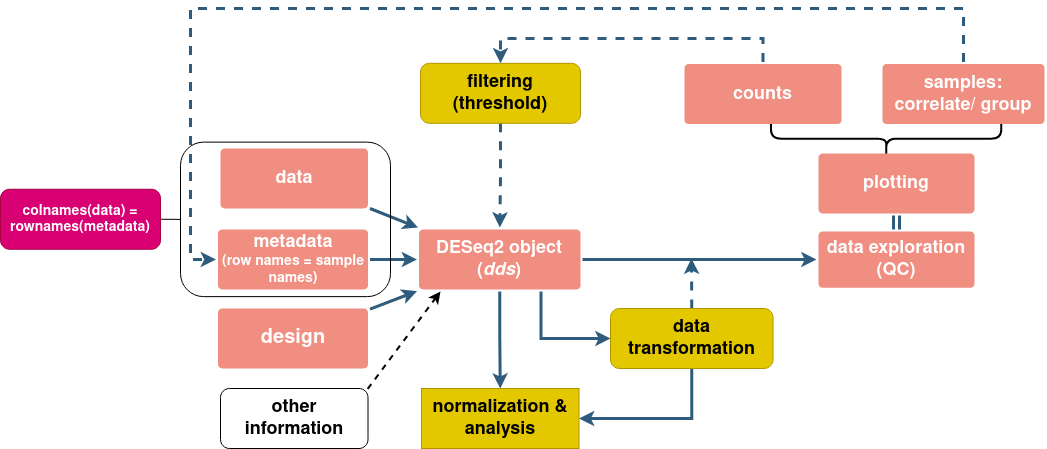

The diagram above was exported from draw.io. Its source (the exported page's mxGraphModel, read from the mxfile embedded in the PNG):
<mxGraphModel dx="2842" dy="861" grid="1" gridSize="10" guides="1" tooltips="1" connect="1" arrows="1" fold="1" page="1" pageScale="1" pageWidth="1169" pageHeight="827" background="none" math="0" shadow="0">
  <root>
    <mxCell id="0" />
    <mxCell id="1" parent="0" />
    <mxCell id="pHCph904Ut_GCGZqg4JJ-1786" value="" style="shape=curlyBracket;whiteSpace=wrap;html=1;rounded=1;flipH=1;fillColor=none;rotation=90;strokeWidth=2;" vertex="1" parent="1">
      <mxGeometry x="696.92" y="185" width="37.46" height="230.35" as="geometry" />
    </mxCell>
    <mxCell id="1745" value="" style="edgeStyle=none;rounded=0;jumpStyle=none;html=1;shadow=0;labelBackgroundColor=none;startArrow=classic;startFill=1;endArrow=none;endFill=0;jettySize=auto;orthogonalLoop=1;strokeColor=#2F5B7C;strokeWidth=3;fontFamily=Helvetica;fontSize=16;fontColor=#23445D;spacing=5;shape=link;" parent="1" source="1749" target="1764" edge="1">
      <mxGeometry relative="1" as="geometry" />
    </mxCell>
    <mxCell id="1748" value="" style="edgeStyle=none;rounded=0;jumpStyle=none;html=1;shadow=0;labelBackgroundColor=none;startArrow=classic;startFill=1;endArrow=none;endFill=0;jettySize=auto;orthogonalLoop=1;strokeColor=#2F5B7C;strokeWidth=3;fontFamily=Helvetica;fontSize=16;fontColor=#23445D;spacing=5;exitX=0;exitY=0.5;exitDx=0;exitDy=0;" parent="1" target="1753" edge="1" source="1749">
      <mxGeometry relative="1" as="geometry">
        <mxPoint x="687.5" y="421" as="sourcePoint" />
      </mxGeometry>
    </mxCell>
    <mxCell id="1749" value="&lt;font style=&quot;font-size: 18px&quot;&gt;d&lt;/font&gt;&lt;font style=&quot;font-size: 18px&quot;&gt;&lt;font style=&quot;font-size: 18px&quot;&gt;ata exploration&lt;/font&gt; (QC)&lt;/font&gt;" style="rounded=1;whiteSpace=wrap;html=1;shadow=0;labelBackgroundColor=none;strokeColor=none;strokeWidth=3;fillColor=#F08E81;fontFamily=Helvetica;fontSize=16;fontColor=#FFFFFF;align=center;fontStyle=1;spacing=5;arcSize=7;perimeterSpacing=2;" parent="1" vertex="1">
      <mxGeometry x="648" y="392.88" width="156" height="56.25" as="geometry" />
    </mxCell>
    <mxCell id="1750" value="" style="edgeStyle=none;rounded=0;jumpStyle=none;html=1;shadow=0;labelBackgroundColor=none;startArrow=classic;startFill=1;jettySize=auto;orthogonalLoop=1;strokeColor=#2F5B7C;strokeWidth=3;fontFamily=Helvetica;fontSize=14;fontColor=#FFFFFF;spacing=5;fontStyle=1;fillColor=#b0e3e6;endArrow=none;endFill=0;" parent="1" target="1756" edge="1">
      <mxGeometry relative="1" as="geometry">
        <mxPoint x="247.5" y="389" as="sourcePoint" />
      </mxGeometry>
    </mxCell>
    <mxCell id="1751" value="" style="edgeStyle=none;rounded=0;jumpStyle=none;html=1;shadow=0;labelBackgroundColor=none;startArrow=classic;startFill=1;jettySize=auto;orthogonalLoop=1;strokeColor=#2F5B7C;strokeWidth=3;fontFamily=Helvetica;fontSize=14;fontColor=#FFFFFF;spacing=5;fontStyle=1;fillColor=#b0e3e6;endArrow=none;endFill=0;" parent="1" source="1753" target="1755" edge="1">
      <mxGeometry relative="1" as="geometry" />
    </mxCell>
    <mxCell id="1752" value="" style="edgeStyle=none;rounded=0;jumpStyle=none;html=1;shadow=0;labelBackgroundColor=none;startArrow=classic;startFill=1;jettySize=auto;orthogonalLoop=1;strokeColor=#2F5B7C;strokeWidth=3;fontFamily=Helvetica;fontSize=14;fontColor=#FFFFFF;spacing=5;fontStyle=1;fillColor=#b0e3e6;endArrow=none;endFill=0;" parent="1" source="1753" target="1754" edge="1">
      <mxGeometry relative="1" as="geometry" />
    </mxCell>
    <mxCell id="F62mmaxuy_YM9B2PlznZ-1786" style="rounded=0;orthogonalLoop=1;jettySize=auto;elbow=vertical;html=1;startArrow=none;startFill=0;endArrow=classic;endFill=1;strokeColor=#2F5B7C;strokeWidth=3;entryX=0;entryY=0.5;entryDx=0;entryDy=0;edgeStyle=orthogonalEdgeStyle;exitX=0.75;exitY=1;exitDx=0;exitDy=0;" parent="1" source="1753" target="F62mmaxuy_YM9B2PlznZ-1783" edge="1">
      <mxGeometry relative="1" as="geometry">
        <Array as="points">
          <mxPoint x="371" y="500" />
        </Array>
        <mxPoint x="381" y="460" as="sourcePoint" />
      </mxGeometry>
    </mxCell>
    <mxCell id="pHCph904Ut_GCGZqg4JJ-1799" style="edgeStyle=orthogonalEdgeStyle;rounded=0;orthogonalLoop=1;jettySize=auto;html=1;exitX=0.5;exitY=1;exitDx=0;exitDy=0;entryX=0.5;entryY=0;entryDx=0;entryDy=0;startArrow=none;startFill=0;endArrow=classic;endFill=1;strokeColor=#2F5B7C;strokeWidth=3;" edge="1" parent="1" source="1753" target="F62mmaxuy_YM9B2PlznZ-1807">
      <mxGeometry relative="1" as="geometry" />
    </mxCell>
    <mxCell id="1753" value="&lt;div style=&quot;font-size: 18px&quot;&gt;&lt;font style=&quot;font-size: 18px&quot; color=&quot;#FFFFFF&quot;&gt;DESeq2 object (&lt;i&gt;dds&lt;/i&gt;)&lt;br&gt;&lt;/font&gt;&lt;/div&gt;" style="rounded=1;whiteSpace=wrap;html=1;shadow=0;labelBackgroundColor=none;strokeColor=none;strokeWidth=3;fillColor=#F08E81;fontFamily=Helvetica;fontSize=14;align=center;spacing=5;fontStyle=1;arcSize=7;perimeterSpacing=2;" parent="1" vertex="1">
      <mxGeometry x="248.5" y="391" width="161.5" height="60" as="geometry" />
    </mxCell>
    <mxCell id="1754" value="&lt;div style=&quot;font-size: 13px&quot;&gt;&lt;font size=&quot;1&quot;&gt;&lt;b&gt;&lt;span style=&quot;font-size: 20px&quot;&gt;design&lt;/span&gt;&lt;/b&gt;&lt;/font&gt;&lt;/div&gt;" style="rounded=1;whiteSpace=wrap;html=1;shadow=0;labelBackgroundColor=none;strokeColor=none;strokeWidth=3;fillColor=#f08e81;fontFamily=Helvetica;fontSize=14;fontColor=#FFFFFF;align=center;spacing=5;fontStyle=0;arcSize=7;perimeterSpacing=2;" parent="1" vertex="1">
      <mxGeometry x="47.5" y="470" width="150" height="60" as="geometry" />
    </mxCell>
    <mxCell id="1755" value="&lt;div style=&quot;font-size: 18px&quot;&gt;&lt;b&gt;metadata&lt;br&gt;&lt;/b&gt;&lt;/div&gt;&lt;div style=&quot;font-size: 10px&quot;&gt;&lt;font size=&quot;1&quot;&gt;&lt;b style=&quot;font-size: 14px&quot;&gt;(row names = sample names)&lt;/b&gt;&lt;/font&gt;&lt;br&gt;&lt;b&gt;&lt;/b&gt;&lt;/div&gt;" style="rounded=1;whiteSpace=wrap;html=1;shadow=0;labelBackgroundColor=none;strokeColor=none;strokeWidth=3;fillColor=#f08e81;fontFamily=Helvetica;fontSize=14;fontColor=#FFFFFF;align=center;spacing=5;fontStyle=0;arcSize=7;perimeterSpacing=2;" parent="1" vertex="1">
      <mxGeometry x="47.5" y="391" width="150" height="60" as="geometry" />
    </mxCell>
    <mxCell id="1756" value="&lt;font style=&quot;font-size: 18px&quot;&gt;&lt;b&gt;data&lt;/b&gt;&lt;/font&gt;" style="rounded=1;whiteSpace=wrap;html=1;shadow=0;labelBackgroundColor=none;strokeColor=none;strokeWidth=3;fillColor=#f08e81;fontFamily=Helvetica;fontSize=14;fontColor=#FFFFFF;align=center;spacing=5;fontStyle=0;arcSize=7;perimeterSpacing=2;" parent="1" vertex="1">
      <mxGeometry x="50" y="310" width="147.5" height="60" as="geometry" />
    </mxCell>
    <mxCell id="1764" value="&lt;font style=&quot;font-size: 18px&quot;&gt;plotting&lt;/font&gt;" style="rounded=1;whiteSpace=wrap;html=1;shadow=0;labelBackgroundColor=none;strokeColor=none;strokeWidth=3;fillColor=#F08E81;fontFamily=Helvetica;fontSize=14;fontColor=#FFFFFF;align=center;spacing=5;fontStyle=1;arcSize=7;perimeterSpacing=2;" parent="1" vertex="1">
      <mxGeometry x="648" y="315" width="156" height="60" as="geometry" />
    </mxCell>
    <mxCell id="pHCph904Ut_GCGZqg4JJ-1802" style="edgeStyle=orthogonalEdgeStyle;rounded=0;orthogonalLoop=1;jettySize=auto;html=1;exitX=0.5;exitY=0;exitDx=0;exitDy=0;dashed=1;startArrow=none;startFill=0;endArrow=classic;endFill=1;strokeColor=#2F5B7C;strokeWidth=3;entryX=0;entryY=0.5;entryDx=0;entryDy=0;" edge="1" parent="1" source="1767" target="1755">
      <mxGeometry relative="1" as="geometry">
        <mxPoint x="10" y="280" as="targetPoint" />
        <Array as="points">
          <mxPoint x="793" y="170" />
          <mxPoint x="20" y="170" />
          <mxPoint x="20" y="421" />
        </Array>
      </mxGeometry>
    </mxCell>
    <mxCell id="1767" value="&lt;div style=&quot;font-size: 18px&quot;&gt;&lt;font style=&quot;font-size: 18px&quot;&gt;&lt;b&gt;samples: correlate/ group &lt;br&gt;&lt;/b&gt;&lt;/font&gt;&lt;/div&gt;" style="rounded=1;whiteSpace=wrap;html=1;shadow=0;labelBackgroundColor=none;strokeColor=none;strokeWidth=3;fillColor=#F08E81;fontFamily=Helvetica;fontSize=14;fontColor=#FFFFFF;align=center;spacing=5;arcSize=7;perimeterSpacing=2;" parent="1" vertex="1">
      <mxGeometry x="712" y="225.62" width="162" height="60" as="geometry" />
    </mxCell>
    <mxCell id="pHCph904Ut_GCGZqg4JJ-1801" style="edgeStyle=orthogonalEdgeStyle;rounded=0;orthogonalLoop=1;jettySize=auto;html=1;exitX=0.5;exitY=0;exitDx=0;exitDy=0;startArrow=none;startFill=0;endArrow=classic;endFill=1;strokeColor=#2F5B7C;strokeWidth=3;entryX=0.5;entryY=0;entryDx=0;entryDy=0;dashed=1;" edge="1" parent="1" source="1769" target="F62mmaxuy_YM9B2PlznZ-1801">
      <mxGeometry relative="1" as="geometry">
        <mxPoint x="340" y="150" as="targetPoint" />
        <Array as="points">
          <mxPoint x="592" y="200" />
          <mxPoint x="330" y="200" />
        </Array>
      </mxGeometry>
    </mxCell>
    <mxCell id="1769" value="&lt;div style=&quot;font-size: 18px&quot;&gt;&lt;font style=&quot;font-size: 18px&quot;&gt;&lt;b&gt;counts&lt;br&gt;&lt;/b&gt;&lt;/font&gt;&lt;/div&gt;" style="rounded=1;whiteSpace=wrap;html=1;shadow=0;labelBackgroundColor=none;strokeColor=none;strokeWidth=3;fillColor=#F08E81;fontFamily=Helvetica;fontSize=14;fontColor=#FFFFFF;align=center;spacing=5;arcSize=7;perimeterSpacing=2;" parent="1" vertex="1">
      <mxGeometry x="514" y="225.62" width="157" height="60" as="geometry" />
    </mxCell>
    <mxCell id="F62mmaxuy_YM9B2PlznZ-1781" style="rounded=0;orthogonalLoop=1;jettySize=auto;html=1;startArrow=none;startFill=0;endArrow=classic;endFill=1;strokeWidth=2;dashed=1;" parent="1" edge="1">
      <mxGeometry relative="1" as="geometry">
        <mxPoint x="190" y="560" as="sourcePoint" />
        <mxPoint x="270" y="453" as="targetPoint" />
      </mxGeometry>
    </mxCell>
    <mxCell id="F62mmaxuy_YM9B2PlznZ-1779" value="&lt;div style=&quot;font-size: 18px&quot;&gt;&lt;font style=&quot;font-size: 18px&quot;&gt;&lt;b&gt;&lt;font style=&quot;font-size: 18px&quot;&gt;other information&lt;/font&gt;&lt;/b&gt;&lt;/font&gt;&lt;/div&gt;" style="rounded=1;whiteSpace=wrap;html=1;" parent="1" vertex="1">
      <mxGeometry x="50" y="550" width="147.5" height="60" as="geometry" />
    </mxCell>
    <mxCell id="F62mmaxuy_YM9B2PlznZ-1788" style="rounded=0;orthogonalLoop=1;jettySize=auto;html=1;exitX=0.5;exitY=0;exitDx=0;exitDy=0;startArrow=none;startFill=0;endArrow=classic;endFill=1;strokeColor=#2F5B7C;strokeWidth=3;dashed=1;" parent="1" source="F62mmaxuy_YM9B2PlznZ-1783" edge="1">
      <mxGeometry relative="1" as="geometry">
        <mxPoint x="521" y="420" as="targetPoint" />
      </mxGeometry>
    </mxCell>
    <mxCell id="pHCph904Ut_GCGZqg4JJ-1800" style="edgeStyle=orthogonalEdgeStyle;rounded=0;orthogonalLoop=1;jettySize=auto;html=1;exitX=0.5;exitY=1;exitDx=0;exitDy=0;entryX=1;entryY=0.5;entryDx=0;entryDy=0;startArrow=none;startFill=0;endArrow=classic;endFill=1;strokeColor=#2F5B7C;strokeWidth=3;" edge="1" parent="1" source="F62mmaxuy_YM9B2PlznZ-1783" target="F62mmaxuy_YM9B2PlznZ-1807">
      <mxGeometry relative="1" as="geometry" />
    </mxCell>
    <mxCell id="F62mmaxuy_YM9B2PlznZ-1783" value="&lt;font style=&quot;font-size: 18px&quot;&gt;&lt;b&gt;data transformation&lt;br&gt;&lt;/b&gt;&lt;/font&gt;" style="rounded=1;whiteSpace=wrap;html=1;fillColor=#e3c800;strokeColor=#B09500;fontColor=#000000;" parent="1" vertex="1">
      <mxGeometry x="440" y="470" width="162.5" height="60" as="geometry" />
    </mxCell>
    <mxCell id="pHCph904Ut_GCGZqg4JJ-1804" style="edgeStyle=orthogonalEdgeStyle;rounded=0;orthogonalLoop=1;jettySize=auto;html=1;exitX=0.5;exitY=1;exitDx=0;exitDy=0;dashed=1;startArrow=none;startFill=0;endArrow=classic;endFill=1;strokeColor=#2F5B7C;strokeWidth=3;" edge="1" parent="1" source="F62mmaxuy_YM9B2PlznZ-1801" target="1753">
      <mxGeometry relative="1" as="geometry" />
    </mxCell>
    <mxCell id="F62mmaxuy_YM9B2PlznZ-1801" value="&lt;div style=&quot;font-size: 18px&quot;&gt;&lt;font style=&quot;font-size: 18px&quot;&gt;&lt;b&gt;filtering &lt;br&gt;&lt;/b&gt;&lt;/font&gt;&lt;/div&gt;&lt;div style=&quot;font-size: 18px&quot;&gt;&lt;font style=&quot;font-size: 18px&quot;&gt;&lt;b&gt;(threshold)&lt;/b&gt;&lt;/font&gt;&lt;/div&gt;" style="rounded=1;whiteSpace=wrap;html=1;fillColor=#e3c800;strokeColor=#B09500;fontColor=#000000;" parent="1" vertex="1">
      <mxGeometry x="250" y="224.82" width="160" height="60" as="geometry" />
    </mxCell>
    <mxCell id="F62mmaxuy_YM9B2PlznZ-1807" value="&lt;b&gt;&lt;font style=&quot;font-size: 18px&quot;&gt;normalization &amp;amp; analysis&lt;/font&gt;&lt;/b&gt;" style="rounded=0;whiteSpace=wrap;html=1;fillColor=#e3c800;strokeColor=#B09500;fontColor=#000000;" parent="1" vertex="1">
      <mxGeometry x="251" y="550" width="157.5" height="60" as="geometry" />
    </mxCell>
    <mxCell id="pHCph904Ut_GCGZqg4JJ-1781" value="" style="rounded=1;whiteSpace=wrap;html=1;fillColor=none;" vertex="1" parent="1">
      <mxGeometry x="10" y="303.63" width="210" height="154.5" as="geometry" />
    </mxCell>
    <mxCell id="pHCph904Ut_GCGZqg4JJ-1784" value="" style="endArrow=none;html=1;exitX=0;exitY=0.5;exitDx=0;exitDy=0;entryX=1;entryY=0.5;entryDx=0;entryDy=0;endFill=0;" edge="1" parent="1" source="pHCph904Ut_GCGZqg4JJ-1781" target="pHCph904Ut_GCGZqg4JJ-1785">
      <mxGeometry width="50" height="50" relative="1" as="geometry">
        <mxPoint x="130" y="400" as="sourcePoint" />
        <mxPoint x="10" y="340" as="targetPoint" />
      </mxGeometry>
    </mxCell>
    <mxCell id="pHCph904Ut_GCGZqg4JJ-1785" value="&lt;div style=&quot;font-size: 14px&quot;&gt;&lt;font style=&quot;font-size: 14px&quot;&gt;&lt;b&gt;colnames(data) = rownames(metadata)&lt;/b&gt;&lt;/font&gt;&lt;/div&gt;" style="rounded=1;whiteSpace=wrap;html=1;fillColor=#d80073;strokeColor=#A50040;fontColor=#ffffff;" vertex="1" parent="1">
      <mxGeometry x="-170" y="350.75" width="160" height="60" as="geometry" />
    </mxCell>
  </root>
</mxGraphModel>